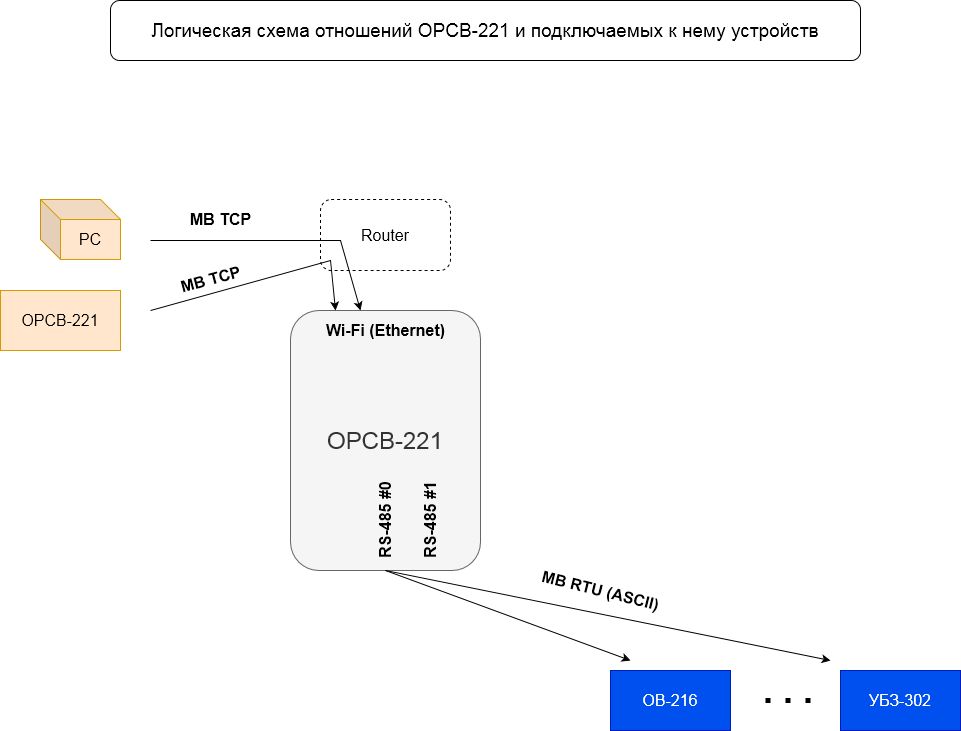

The diagram above was exported from draw.io. Its source (the exported page's mxGraphModel, read from the mxfile embedded in the PNG):
<mxGraphModel dx="1357" dy="693" grid="1" gridSize="10" guides="1" tooltips="1" connect="1" arrows="1" fold="1" page="1" pageScale="1" pageWidth="1169" pageHeight="827" math="0" shadow="0">
  <root>
    <mxCell id="0" />
    <mxCell id="1" parent="0" />
    <mxCell id="SNd3mtO2F0b_CIgeGkfR-1" value="&lt;font style=&quot;font-size: 24px;&quot;&gt;OPCB-221&lt;/font&gt;" style="rounded=1;whiteSpace=wrap;html=1;fillColor=#f5f5f5;fontColor=#333333;strokeColor=#666666;" parent="1" vertex="1">
      <mxGeometry x="460" y="370" width="190" height="260" as="geometry" />
    </mxCell>
    <mxCell id="SNd3mtO2F0b_CIgeGkfR-3" value="&lt;font style=&quot;font-size: 16px;&quot;&gt;Router&lt;/font&gt;" style="rounded=1;whiteSpace=wrap;html=1;fontSize=16;dashed=1;" parent="1" vertex="1">
      <mxGeometry x="490" y="259" width="130" height="71" as="geometry" />
    </mxCell>
    <mxCell id="SNd3mtO2F0b_CIgeGkfR-6" value="" style="endArrow=classic;html=1;rounded=0;fontSize=16;entryX=0.25;entryY=0;entryDx=0;entryDy=0;" parent="1" target="vFkIFikuaTQh_CFXljp8-15" edge="1">
      <mxGeometry width="50" height="50" relative="1" as="geometry">
        <mxPoint x="320" y="300" as="sourcePoint" />
        <mxPoint x="520" y="340" as="targetPoint" />
        <Array as="points">
          <mxPoint x="510" y="300" />
        </Array>
      </mxGeometry>
    </mxCell>
    <mxCell id="SNd3mtO2F0b_CIgeGkfR-7" value="&lt;div&gt;PC&lt;/div&gt;" style="shape=cube;whiteSpace=wrap;html=1;boundedLbl=1;backgroundOutline=1;darkOpacity=0.05;darkOpacity2=0.1;fontSize=16;fillColor=#ffe6cc;strokeColor=#d79b00;" parent="1" vertex="1">
      <mxGeometry x="210" y="259" width="80" height="60" as="geometry" />
    </mxCell>
    <mxCell id="SNd3mtO2F0b_CIgeGkfR-16" value="OPCB-221" style="rounded=0;whiteSpace=wrap;html=1;fontSize=16;fillColor=#ffe6cc;strokeColor=#d79b00;" parent="1" vertex="1">
      <mxGeometry x="170" y="350" width="120" height="60" as="geometry" />
    </mxCell>
    <mxCell id="SNd3mtO2F0b_CIgeGkfR-18" value="" style="endArrow=classic;html=1;rounded=0;fontSize=16;entryX=0;entryY=0;entryDx=0;entryDy=0;" parent="1" target="vFkIFikuaTQh_CFXljp8-15" edge="1">
      <mxGeometry width="50" height="50" relative="1" as="geometry">
        <mxPoint x="320" y="370" as="sourcePoint" />
        <mxPoint x="510" y="350" as="targetPoint" />
        <Array as="points">
          <mxPoint x="500" y="320" />
        </Array>
      </mxGeometry>
    </mxCell>
    <mxCell id="SNd3mtO2F0b_CIgeGkfR-20" value="&lt;div&gt;OB-216&lt;/div&gt;" style="rounded=0;whiteSpace=wrap;html=1;fontSize=16;fillColor=#0050ef;fontColor=#ffffff;strokeColor=#001DBC;" parent="1" vertex="1">
      <mxGeometry x="780" y="730" width="120" height="60" as="geometry" />
    </mxCell>
    <mxCell id="SNd3mtO2F0b_CIgeGkfR-21" value="УБЗ-302" style="rounded=0;whiteSpace=wrap;html=1;fontSize=16;fillColor=#0050ef;fontColor=#ffffff;strokeColor=#001DBC;" parent="1" vertex="1">
      <mxGeometry x="1010" y="730" width="120" height="60" as="geometry" />
    </mxCell>
    <mxCell id="SNd3mtO2F0b_CIgeGkfR-23" value="" style="endArrow=classic;html=1;rounded=0;fontSize=16;exitX=0;exitY=0.5;exitDx=0;exitDy=0;" parent="1" source="vFkIFikuaTQh_CFXljp8-13" edge="1">
      <mxGeometry width="50" height="50" relative="1" as="geometry">
        <mxPoint x="600" y="650" as="sourcePoint" />
        <mxPoint x="800" y="720" as="targetPoint" />
      </mxGeometry>
    </mxCell>
    <mxCell id="SNd3mtO2F0b_CIgeGkfR-24" value="" style="endArrow=classic;html=1;rounded=0;fontSize=16;exitX=0;exitY=0.5;exitDx=0;exitDy=0;" parent="1" source="vFkIFikuaTQh_CFXljp8-13" edge="1">
      <mxGeometry width="50" height="50" relative="1" as="geometry">
        <mxPoint x="600" y="650" as="sourcePoint" />
        <mxPoint x="1000" y="720" as="targetPoint" />
      </mxGeometry>
    </mxCell>
    <mxCell id="SNd3mtO2F0b_CIgeGkfR-25" value="" style="endArrow=none;dashed=1;html=1;dashPattern=1 3;strokeWidth=5;rounded=0;fontSize=16;jumpSize=6;jumpStyle=none;" parent="1" edge="1">
      <mxGeometry width="50" height="50" relative="1" as="geometry">
        <mxPoint x="980" y="760" as="sourcePoint" />
        <mxPoint x="920" y="760" as="targetPoint" />
      </mxGeometry>
    </mxCell>
    <mxCell id="vFkIFikuaTQh_CFXljp8-1" value="&lt;font style=&quot;font-size: 19px;&quot;&gt;Логическая схема отношений OPCB-221 и подключаемых к нему устройств&lt;/font&gt;" style="rounded=1;whiteSpace=wrap;html=1;" parent="1" vertex="1">
      <mxGeometry x="280" y="60" width="750" height="60" as="geometry" />
    </mxCell>
    <mxCell id="vFkIFikuaTQh_CFXljp8-6" value="MB TCP" style="text;strokeColor=none;fillColor=none;html=1;fontSize=16;fontStyle=1;verticalAlign=middle;align=center;rotation=-15;" parent="1" vertex="1">
      <mxGeometry x="330" y="319" width="100" height="40" as="geometry" />
    </mxCell>
    <mxCell id="vFkIFikuaTQh_CFXljp8-9" value="MB TCP" style="text;strokeColor=none;fillColor=none;html=1;fontSize=16;fontStyle=1;verticalAlign=middle;align=center;rotation=0;" parent="1" vertex="1">
      <mxGeometry x="340" y="259" width="100" height="40" as="geometry" />
    </mxCell>
    <mxCell id="vFkIFikuaTQh_CFXljp8-12" value="&lt;div&gt;MB RTU (ASCII)&lt;/div&gt;" style="text;strokeColor=none;fillColor=none;html=1;fontSize=16;fontStyle=1;verticalAlign=middle;align=center;rotation=14;" parent="1" vertex="1">
      <mxGeometry x="720" y="630" width="100" height="40" as="geometry" />
    </mxCell>
    <mxCell id="vFkIFikuaTQh_CFXljp8-13" value="&lt;div&gt;RS-485 #0&lt;/div&gt;" style="text;strokeColor=none;fillColor=none;html=1;fontSize=16;fontStyle=1;verticalAlign=middle;align=center;rotation=-90;" parent="1" vertex="1">
      <mxGeometry x="505" y="560" width="100" height="40" as="geometry" />
    </mxCell>
    <mxCell id="vFkIFikuaTQh_CFXljp8-14" value="&lt;div&gt;RS-485 #1&lt;/div&gt;" style="text;strokeColor=none;fillColor=none;html=1;fontSize=16;fontStyle=1;verticalAlign=middle;align=center;rotation=-90;" parent="1" vertex="1">
      <mxGeometry x="550" y="560" width="100" height="40" as="geometry" />
    </mxCell>
    <mxCell id="vFkIFikuaTQh_CFXljp8-15" value="Wi-Fi (Ethernet)" style="text;strokeColor=none;fillColor=none;html=1;fontSize=16;fontStyle=1;verticalAlign=middle;align=center;rotation=0;" parent="1" vertex="1">
      <mxGeometry x="505" y="370" width="100" height="40" as="geometry" />
    </mxCell>
  </root>
</mxGraphModel>